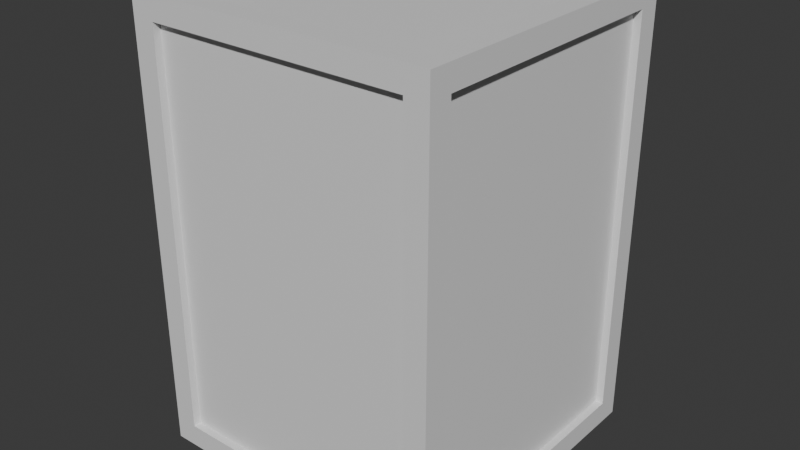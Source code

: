 # Source: box.blend  (saved by Blender 4.0.36; exported with 4.5.12 LTS)
import bpy
from mathutils import Matrix  # noqa: F401  (used for matrix-valued properties, if any)

bpy.ops.wm.read_factory_settings(use_empty=True)
scene = bpy.context.scene
scene.name = 'Scene'

# ---- collections
col_collection = bpy.data.collections.new('Collection'); scene.collection.children.link(col_collection)

# ---- materials (node trees are filled in below, after node groups)
mat_material = bpy.data.materials.new('Material')
mat_material.alpha_threshold = 0.0
mat_material.use_transparent_shadow = False
mat_material.roughness = 0.5
mat_material.line_color = (0.0, 0.0, 0.0, 1.0)

# ---- material node trees
mat_material.use_nodes = True; mat_material.node_tree.nodes.clear()
_N = mat_material.node_tree.nodes; _L = mat_material.node_tree.links
n0 = _N.new('ShaderNodeOutputMaterial'); n0.name = 'Material Output'; n0.location = (300, 300)
n1 = _N.new('ShaderNodeBsdfPrincipled'); n1.name = 'Principled BSDF'; n1.location = (10, 300)
n1.inputs[3].default_value = 1.45
_L.new(n1.outputs[0], n0.inputs[0])
n0.is_active_output = True

# ---- world
world_world = bpy.data.worlds.new('World'); scene.world = world_world
world_world.use_nodes = True; world_world.node_tree.nodes.clear()
_N = world_world.node_tree.nodes; _L = world_world.node_tree.links
n0 = _N.new('ShaderNodeOutputWorld'); n0.name = 'World Output'; n0.location = (300, 300)
n1 = _N.new('ShaderNodeBackground'); n1.name = 'Background'; n1.location = (10, 300)
n1.inputs[0].default_value = (0.05088, 0.05088, 0.05088, 1.0)
_L.new(n1.outputs[0], n0.inputs[0])
n0.is_active_output = True
world_world.color = (0.05088, 0.05088, 0.05088)
world_world.use_sun_shadow = False
world_world.sun_shadow_jitter_overblur = 0.0

# ---- meshes
me_cube = bpy.data.meshes.new('Cube')
me_cube.from_pydata([(1.0, 0.85, 1.762), (1.0, 0.85, -0.85), (1.0, -0.85, 1.762), (1.0, -0.85, -0.85), (-0.85, 1.0, 1.762), (-0.85, 1.0, -0.85), (-1.0, -0.85, 1.762), (-1.0, -0.85, -0.85), (0.85, 1.0, 1.762), (0.85, 1.0, -0.85), (0.85, -1.0, 1.762), (0.85, -1.0, -0.85), (0.85, 0.85, -1.0), (-1.0, 0.85, -0.85), (0.85, 0.85, 1.912), (-1.0, 0.85, 1.762), (-0.85, 0.85, -1.0), (-0.85, -1.0, -0.85), (-0.85, -1.0, 1.762), (-0.85, 0.85, 1.912), (-0.85, -0.85, -1.0), (-0.85, -0.85, 1.912), (0.85, -0.85, 1.912), (0.85, -0.85, -1.0), (1.0, -1.0, 1.912), (-1.0, -1.0, 1.912), (1.0, 1.0, 1.912), (-1.0, 1.0, 1.912), (-1.0, 1.0, -1.0), (-1.0, -1.0, -1.0), (1.0, 1.0, -1.0), (1.0, -1.0, -1.0), (0.95, 0.85, 1.762), (0.95, 0.85, -0.85), (0.95, -0.85, 1.762), (0.95, -0.85, -0.85), (0.85, 0.95, -0.85), (-0.85, 0.95, -0.85), (0.85, 0.95, 1.762), (-0.85, 0.95, 1.762), (-0.95, 0.85, -0.85), (-0.95, -0.85, -0.85), (-0.95, -0.85, 1.762), (-0.95, 0.85, 1.762), (-0.85, -0.95, -0.85), (-0.85, -0.95, 1.762), (0.85, -0.95, 1.762), (0.85, -0.95, -0.85), (0.85, -0.85, 1.862), (-0.85, -0.85, 1.862), (0.85, 0.85, 1.862), (-0.85, 0.85, 1.862), (-0.85, 0.85, -0.95), (-0.85, -0.85, -0.95), (0.85, 0.85, -0.95), (0.85, -0.85, -0.95)], [], [(14, 19, 51, 50), (10, 18, 45, 46), (15, 13, 40, 43), (12, 23, 55, 54), (3, 1, 33, 35), (5, 4, 39, 37), (0, 1, 30, 26), (3, 2, 24, 31), (2, 0, 26, 24), (1, 3, 31, 30), (5, 9, 30, 28), (9, 8, 26, 30), (4, 5, 28, 27), (8, 4, 27, 26), (7, 13, 28, 29), (6, 7, 29, 25), (13, 15, 27, 28), (15, 6, 25, 27), (17, 18, 25, 29), (10, 11, 31, 24), (18, 10, 24, 25), (11, 17, 29, 31), (22, 21, 25, 24), (14, 22, 24, 26), (21, 19, 27, 25), (19, 14, 26, 27), (16, 20, 29, 28), (12, 16, 28, 30), (20, 23, 31, 29), (23, 12, 30, 31), (33, 32, 34, 35), (2, 3, 35, 34), (0, 2, 34, 32), (1, 0, 32, 33), (37, 39, 38, 36), (9, 5, 37, 36), (4, 8, 38, 39), (8, 9, 36, 38), (41, 42, 43, 40), (13, 7, 41, 40), (6, 15, 43, 42), (7, 6, 42, 41), (47, 46, 45, 44), (18, 17, 44, 45), (17, 11, 47, 44), (11, 10, 46, 47), (50, 51, 49, 48), (22, 14, 50, 48), (19, 21, 49, 51), (21, 22, 48, 49), (52, 54, 55, 53), (16, 12, 54, 52), (23, 20, 53, 55), (20, 16, 52, 53)])
_uv = me_cube.uv_layers.new(name='UVMap')
_uv.uv.foreach_set('vector', [0.6438, 0.5188, 0.8563, 0.5188, 0.8563, 0.5188, 0.6438, 0.5188, 0.6121, 0.7687, 0.6121, 0.9812, 0.6121, 0.9812, 0.6121, 0.7687, 0.6121, 0.2313, 0.3879, 0.2313, 0.3879, 0.2313, 0.6121, 0.2313, 0.3563, 0.5188, 0.3563, 0.7313, 0.3563, 0.7313, 0.3563, 0.5188, 0.3879, 0.7312, 0.3879, 0.5188, 0.3879, 0.5188, 0.3879, 0.7312, 0.3879, 0.2688, 0.6121, 0.2687, 0.6121, 0.2687, 0.3879, 0.2688, 0.6121, 0.5187, 0.3879, 0.5188, 0.375, 0.5, 0.625, 0.5, 0.3879, 0.7312, 0.6121, 0.7312, 0.625, 0.75, 0.375, 0.75, 0.6121, 0.7312, 0.6121, 0.5187, 0.625, 0.5, 0.625, 0.75, 0.3879, 0.5188, 0.3879, 0.7312, 0.375, 0.75, 0.375, 0.5, 0.3879, 0.2688, 0.3879, 0.4812, 0.375, 0.5, 0.375, 0.25, 0.3879, 0.4812, 0.6121, 0.4812, 0.625, 0.5, 0.375, 0.5, 0.6121, 0.2687, 0.3879, 0.2688, 0.375, 0.25, 0.625, 0.25, 0.6121, 0.4812, 0.6121, 0.2687, 0.625, 0.25, 0.625, 0.5, 0.3879, 0.01875, 0.3879, 0.2313, 0.375, 0.25, 0.375, 0.0, 0.6121, 0.01875, 0.3879, 0.01875, 0.375, 0.0, 0.625, 0.0, 0.3879, 0.2313, 0.6121, 0.2313, 0.625, 0.25, 0.375, 0.25, 0.6121, 0.2313, 0.6121, 0.01875, 0.625, 0.0, 0.625, 0.25, 0.3879, 0.9812, 0.6121, 0.9812, 0.625, 1.0, 0.375, 1.0, 0.6121, 0.7687, 0.3879, 0.7687, 0.375, 0.75, 0.625, 0.75, 0.6121, 0.9812, 0.6121, 0.7687, 0.625, 0.75, 0.625, 1.0, 0.3879, 0.7687, 0.3879, 0.9812, 0.375, 1.0, 0.375, 0.75, 0.6438, 0.7313, 0.8563, 0.7313, 0.875, 0.75, 0.625, 0.75, 0.6438, 0.5188, 0.6438, 0.7313, 0.625, 0.75, 0.625, 0.5, 0.8563, 0.7313, 0.8563, 0.5188, 0.875, 0.5, 0.875, 0.75, 0.8563, 0.5188, 0.6438, 0.5188, 0.625, 0.5, 0.875, 0.5, 0.1437, 0.5188, 0.1438, 0.7313, 0.125, 0.75, 0.125, 0.5, 0.3563, 0.5188, 0.1437, 0.5188, 0.125, 0.5, 0.375, 0.5, 0.1438, 0.7313, 0.3563, 0.7313, 0.375, 0.75, 0.125, 0.75, 0.3563, 0.7313, 0.3563, 0.5188, 0.375, 0.5, 0.375, 0.75, 0.3879, 0.5188, 0.6121, 0.5187, 0.6121, 0.7312, 0.3879, 0.7312, 0.6121, 0.7312, 0.3879, 0.7312, 0.3879, 0.7312, 0.6121, 0.7312, 0.6121, 0.5187, 0.6121, 0.7312, 0.6121, 0.7312, 0.6121, 0.5187, 0.3879, 0.5188, 0.6121, 0.5187, 0.6121, 0.5187, 0.3879, 0.5188, 0.3879, 0.2688, 0.6121, 0.2687, 0.6121, 0.4812, 0.3879, 0.4812, 0.3879, 0.4812, 0.3879, 0.2688, 0.3879, 0.2688, 0.3879, 0.4812, 0.6121, 0.2687, 0.6121, 0.4812, 0.6121, 0.4812, 0.6121, 0.2687, 0.6121, 0.4812, 0.3879, 0.4812, 0.3879, 0.4812, 0.6121, 0.4812, 0.3879, 0.01875, 0.6121, 0.01875, 0.6121, 0.2313, 0.3879, 0.2313, 0.3879, 0.2313, 0.3879, 0.01875, 0.3879, 0.01875, 0.3879, 0.2313, 0.6121, 0.01875, 0.6121, 0.2313, 0.6121, 0.2313, 0.6121, 0.01875, 0.3879, 0.01875, 0.6121, 0.01875, 0.6121, 0.01875, 0.3879, 0.01875, 0.3879, 0.7687, 0.6121, 0.7687, 0.6121, 0.9812, 0.3879, 0.9812, 0.6121, 0.9812, 0.3879, 0.9812, 0.3879, 0.9812, 0.6121, 0.9812, 0.3879, 0.9812, 0.3879, 0.7687, 0.3879, 0.7687, 0.3879, 0.9812, 0.3879, 0.7687, 0.6121, 0.7687, 0.6121, 0.7687, 0.3879, 0.7687, 0.6438, 0.5188, 0.8563, 0.5188, 0.8563, 0.7313, 0.6438, 0.7313, 0.6438, 0.7313, 0.6438, 0.5188, 0.6438, 0.5188, 0.6438, 0.7313, 0.8563, 0.5188, 0.8563, 0.7313, 0.8563, 0.7313, 0.8563, 0.5188, 0.8563, 0.7313, 0.6438, 0.7313, 0.6438, 0.7313, 0.8563, 0.7313, 0.1437, 0.5188, 0.3563, 0.5188, 0.3563, 0.7313, 0.1438, 0.7313, 0.1437, 0.5188, 0.3563, 0.5188, 0.3563, 0.5188, 0.1437, 0.5188, 0.3563, 0.7313, 0.1438, 0.7313, 0.1438, 0.7313, 0.3563, 0.7313, 0.1438, 0.7313, 0.1437, 0.5188, 0.1437, 0.5188, 0.1438, 0.7313])
me_cube.materials.append(mat_material)
me_cube.use_mirror_vertex_groups = False
me_cube.update()

# ---- objects
ob_cube = bpy.data.objects.new('Cube', me_cube)

# ---- transforms, parenting, visibility, modifiers, constraints
ob_cube.location = (0.0, 0.0, 0.0)
ob_cube.lock_rotations_4d = False
ob_cube.empty_display_type = 'ARROWS'
ob_cube.lineart.crease_threshold = 0.0

# ---- collection membership
col_collection.objects.link(ob_cube)

# ---- scene / render settings (as saved in the file)
scene.frame_start = 1; scene.frame_end = 250; scene.frame_set(1)
scene.render.engine = 'BLENDER_EEVEE_NEXT'
scene.cycles.sampling_pattern = 'TABULATED_SOBOL'
bpy.context.view_layer.update()

# ---- added for rendering (the .blend has no active camera and no usable light): camera, sun
cam_auto = bpy.data.cameras.new('AutoCamera')
cam_auto.lens = 50.0
cam_auto.sensor_width = 36.0
cam_auto.clip_end = 1000.0
ob_auto_camera = bpy.data.objects.new('AutoCamera', cam_auto)
scene.collection.objects.link(ob_auto_camera)
ob_auto_camera.location = (3.75626, -4.50751, 3.46122)
ob_auto_camera.rotation_euler = (1.09748, -7.21219e-08, 0.694738)
scene.camera = ob_auto_camera
light_auto_sun = bpy.data.lights.new('AutoSun', 'SUN')
light_auto_sun.energy = 3.0
light_auto_sun.angle = 0.0523599
ob_auto_sun = bpy.data.objects.new('AutoSun', light_auto_sun)
scene.collection.objects.link(ob_auto_sun)
ob_auto_sun.rotation_euler = (0.872665, 0.174533, 0.523599)
bpy.context.view_layer.update()
